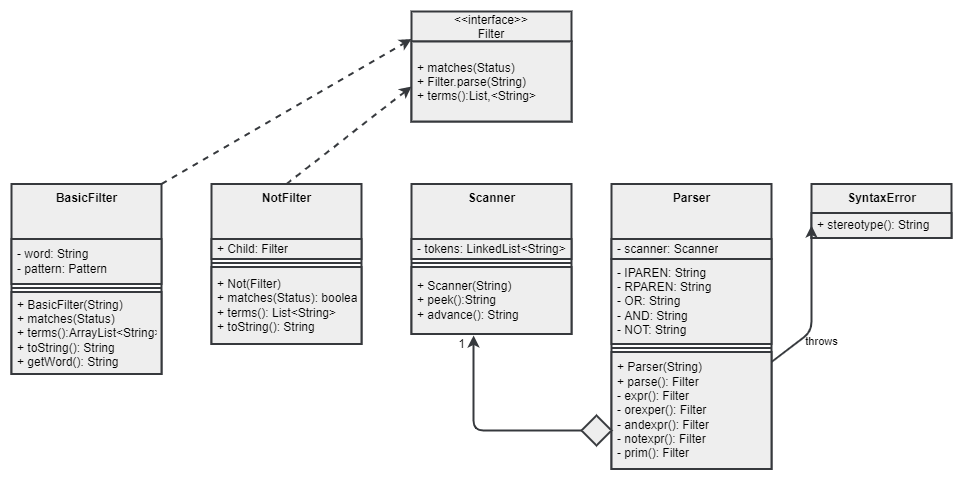

The diagram above was exported from draw.io. Its source (the exported page's mxGraphModel, read from the mxfile embedded in the PNG):
<mxGraphModel dx="706" dy="670" grid="1" gridSize="10" guides="1" tooltips="1" connect="1" arrows="1" fold="1" page="1" pageScale="1" pageWidth="1100" pageHeight="850" background="#FFFFFF" math="0" shadow="0">
  <root>
    <mxCell id="0" />
    <mxCell id="1" parent="0" />
    <mxCell id="2" value="&lt;&lt;interface&gt;&gt;&#10;Filter" style="swimlane;fontStyle=0;childLayout=stackLayout;horizontal=1;startSize=30;horizontalStack=0;resizeParent=1;resizeParentMax=0;resizeLast=0;collapsible=1;marginBottom=0;fillColor=#eeeeee;strokeColor=#36393d;strokeWidth=2;labelBackgroundColor=none;fontColor=#000000;" parent="1" vertex="1">
      <mxGeometry x="500" y="140" width="160" height="110" as="geometry" />
    </mxCell>
    <mxCell id="3" value="+ matches(Status)&#10;+ Filter.parse(String)&#10;+ terms():List,&lt;String&gt;" style="text;strokeColor=#36393d;fillColor=#eeeeee;align=left;verticalAlign=middle;spacingLeft=4;spacingRight=4;overflow=hidden;points=[[0,0.5],[1,0.5]];portConstraint=eastwest;rotatable=0;strokeWidth=2;labelBackgroundColor=none;fontColor=#000000;" parent="2" vertex="1">
      <mxGeometry y="30" width="160" height="80" as="geometry" />
    </mxCell>
    <mxCell id="62" style="edgeStyle=none;html=1;exitX=1;exitY=0;exitDx=0;exitDy=0;entryX=0;entryY=0.25;entryDx=0;entryDy=0;fontColor=#000000;dashed=1;fillColor=#eeeeee;strokeColor=#36393d;strokeWidth=2;labelBackgroundColor=none;" parent="1" source="29" target="2" edge="1">
      <mxGeometry relative="1" as="geometry" />
    </mxCell>
    <mxCell id="29" value="&lt;b&gt;BasicFilter&lt;/b&gt;&lt;br&gt;" style="swimlane;fontStyle=0;align=center;verticalAlign=top;childLayout=stackLayout;horizontal=1;startSize=55;horizontalStack=0;resizeParent=1;resizeParentMax=0;resizeLast=0;collapsible=0;marginBottom=0;html=1;fillColor=#eeeeee;strokeColor=#36393d;strokeWidth=2;labelBackgroundColor=none;fontColor=#000000;" parent="1" vertex="1">
      <mxGeometry x="100" y="312.5" width="150" height="190" as="geometry" />
    </mxCell>
    <mxCell id="31" value="- word: String&lt;br&gt;- pattern: Pattern" style="text;html=1;strokeColor=#36393d;fillColor=#eeeeee;align=left;verticalAlign=middle;spacingLeft=4;spacingRight=4;overflow=hidden;rotatable=0;points=[[0,0.5],[1,0.5]];portConstraint=eastwest;strokeWidth=2;labelBackgroundColor=none;fontColor=#000000;" parent="29" vertex="1">
      <mxGeometry y="55" width="150" height="45" as="geometry" />
    </mxCell>
    <mxCell id="34" value="" style="line;strokeWidth=2;fillColor=#eeeeee;align=left;verticalAlign=middle;spacingTop=-1;spacingLeft=3;spacingRight=3;rotatable=0;labelPosition=right;points=[];portConstraint=eastwest;strokeColor=#36393d;labelBackgroundColor=none;fontColor=#000000;" parent="29" vertex="1">
      <mxGeometry y="100" width="150" height="8" as="geometry" />
    </mxCell>
    <mxCell id="36" value="+ BasicFilter(String)&lt;br&gt;+ matches(Status)&lt;br&gt;+ terms():ArrayList&amp;lt;String&amp;gt;&lt;br&gt;+ toString(): String&lt;br&gt;+ getWord(): String" style="text;html=1;strokeColor=#36393d;fillColor=#eeeeee;align=left;verticalAlign=middle;spacingLeft=4;spacingRight=4;overflow=hidden;rotatable=0;points=[[0,0.5],[1,0.5]];portConstraint=eastwest;strokeWidth=2;labelBackgroundColor=none;fontColor=#000000;" parent="29" vertex="1">
      <mxGeometry y="108" width="150" height="82" as="geometry" />
    </mxCell>
    <mxCell id="37" value="&lt;b&gt;Parser&lt;/b&gt;" style="swimlane;fontStyle=0;align=center;verticalAlign=top;childLayout=stackLayout;horizontal=1;startSize=55;horizontalStack=0;resizeParent=1;resizeParentMax=0;resizeLast=0;collapsible=0;marginBottom=0;html=1;fillColor=#eeeeee;strokeColor=#36393d;strokeWidth=2;labelBackgroundColor=none;fontColor=#000000;" parent="1" vertex="1">
      <mxGeometry x="700" y="312.5" width="160" height="285" as="geometry" />
    </mxCell>
    <mxCell id="39" value="- scanner: Scanner" style="text;html=1;strokeColor=#36393d;fillColor=#eeeeee;align=left;verticalAlign=middle;spacingLeft=4;spacingRight=4;overflow=hidden;rotatable=0;points=[[0,0.5],[1,0.5]];portConstraint=eastwest;strokeWidth=2;labelBackgroundColor=none;fontColor=#000000;" parent="37" vertex="1">
      <mxGeometry y="55" width="160" height="20" as="geometry" />
    </mxCell>
    <mxCell id="40" value="- IPAREN: String&lt;br&gt;- RPAREN: String&lt;br&gt;- OR: String&lt;br&gt;- AND: String&lt;br&gt;- NOT: String" style="text;html=1;strokeColor=#36393d;fillColor=#eeeeee;align=left;verticalAlign=middle;spacingLeft=4;spacingRight=4;overflow=hidden;rotatable=0;points=[[0,0.5],[1,0.5]];portConstraint=eastwest;strokeWidth=2;labelBackgroundColor=none;fontColor=#000000;" parent="37" vertex="1">
      <mxGeometry y="75" width="160" height="85" as="geometry" />
    </mxCell>
    <mxCell id="41" value="" style="line;strokeWidth=2;fillColor=#eeeeee;align=left;verticalAlign=middle;spacingTop=-1;spacingLeft=3;spacingRight=3;rotatable=0;labelPosition=right;points=[];portConstraint=eastwest;strokeColor=#36393d;labelBackgroundColor=none;fontColor=#000000;" parent="37" vertex="1">
      <mxGeometry y="160" width="160" height="8" as="geometry" />
    </mxCell>
    <mxCell id="67" value="+ Parser(String)&lt;br&gt;+ parse(): Filter&lt;br&gt;- expr(): Filter&lt;br&gt;- orexper(): Filter&lt;br&gt;- andexpr(): Filter&lt;br&gt;- notexpr(): Filter&lt;br&gt;- prim(): Filter" style="text;html=1;strokeColor=#36393d;fillColor=#eeeeee;align=left;verticalAlign=middle;spacingLeft=4;spacingRight=4;overflow=hidden;rotatable=0;points=[[0,0.5],[1,0.5]];portConstraint=eastwest;strokeWidth=2;labelBackgroundColor=none;fontColor=#000000;" parent="37" vertex="1">
      <mxGeometry y="168" width="160" height="117" as="geometry" />
    </mxCell>
    <mxCell id="63" style="edgeStyle=none;html=1;exitX=0.5;exitY=0;exitDx=0;exitDy=0;entryX=0;entryY=0.5;entryDx=0;entryDy=0;fontColor=#000000;dashed=1;fillColor=#eeeeee;strokeColor=#36393d;strokeWidth=2;labelBackgroundColor=none;" parent="1" source="44" edge="1">
      <mxGeometry relative="1" as="geometry">
        <mxPoint x="500" y="215" as="targetPoint" />
      </mxGeometry>
    </mxCell>
    <mxCell id="44" value="&lt;b&gt;NotFilter&lt;/b&gt;" style="swimlane;fontStyle=0;align=center;verticalAlign=top;childLayout=stackLayout;horizontal=1;startSize=55;horizontalStack=0;resizeParent=1;resizeParentMax=0;resizeLast=0;collapsible=0;marginBottom=0;html=1;fillColor=#eeeeee;strokeColor=#36393d;strokeWidth=2;labelBackgroundColor=none;fontColor=#000000;" parent="1" vertex="1">
      <mxGeometry x="300" y="312.5" width="150" height="160" as="geometry" />
    </mxCell>
    <mxCell id="46" value="+ Child: Filter" style="text;html=1;strokeColor=#36393d;fillColor=#eeeeee;align=left;verticalAlign=middle;spacingLeft=4;spacingRight=4;overflow=hidden;rotatable=0;points=[[0,0.5],[1,0.5]];portConstraint=eastwest;strokeWidth=2;labelBackgroundColor=none;fontColor=#000000;" parent="44" vertex="1">
      <mxGeometry y="55" width="150" height="20" as="geometry" />
    </mxCell>
    <mxCell id="48" value="" style="line;strokeWidth=2;fillColor=#eeeeee;align=left;verticalAlign=middle;spacingTop=-1;spacingLeft=3;spacingRight=3;rotatable=0;labelPosition=right;points=[];portConstraint=eastwest;strokeColor=#36393d;labelBackgroundColor=none;fontColor=#000000;" parent="44" vertex="1">
      <mxGeometry y="75" width="150" height="8" as="geometry" />
    </mxCell>
    <mxCell id="50" value="+ Not(Filter)&lt;br&gt;+ matches(Status): boolean&lt;br&gt;+ terms(): List&amp;lt;String&amp;gt;&lt;br&gt;+ toString(): String" style="text;html=1;strokeColor=#36393d;fillColor=#eeeeee;align=left;verticalAlign=middle;spacingLeft=4;spacingRight=4;overflow=hidden;rotatable=0;points=[[0,0.5],[1,0.5]];portConstraint=eastwest;strokeWidth=2;labelBackgroundColor=none;fontColor=#000000;" parent="44" vertex="1">
      <mxGeometry y="83" width="150" height="77" as="geometry" />
    </mxCell>
    <mxCell id="51" value="&lt;b&gt;Scanner&lt;/b&gt;" style="swimlane;fontStyle=0;align=center;verticalAlign=top;childLayout=stackLayout;horizontal=1;startSize=55;horizontalStack=0;resizeParent=1;resizeParentMax=0;resizeLast=0;collapsible=0;marginBottom=0;html=1;fillColor=#eeeeee;strokeColor=#36393d;strokeWidth=2;labelBackgroundColor=none;fontColor=#000000;" parent="1" vertex="1">
      <mxGeometry x="500" y="312.5" width="160" height="150" as="geometry" />
    </mxCell>
    <mxCell id="53" value="- tokens: LinkedList&amp;lt;String&amp;gt;" style="text;html=1;strokeColor=#36393d;fillColor=#eeeeee;align=left;verticalAlign=middle;spacingLeft=4;spacingRight=4;overflow=hidden;rotatable=0;points=[[0,0.5],[1,0.5]];portConstraint=eastwest;strokeWidth=2;labelBackgroundColor=none;fontColor=#000000;" parent="51" vertex="1">
      <mxGeometry y="55" width="160" height="20" as="geometry" />
    </mxCell>
    <mxCell id="54" value="" style="line;strokeWidth=2;fillColor=#eeeeee;align=left;verticalAlign=middle;spacingTop=-1;spacingLeft=3;spacingRight=3;rotatable=0;labelPosition=right;points=[];portConstraint=eastwest;strokeColor=#36393d;labelBackgroundColor=none;fontColor=#000000;" parent="51" vertex="1">
      <mxGeometry y="75" width="160" height="8" as="geometry" />
    </mxCell>
    <mxCell id="56" value="+ Scanner(String)&lt;br&gt;+ peek():String&lt;br&gt;+ advance(): String" style="text;html=1;strokeColor=#36393d;fillColor=#eeeeee;align=left;verticalAlign=middle;spacingLeft=4;spacingRight=4;overflow=hidden;rotatable=0;points=[[0,0.5],[1,0.5]];portConstraint=eastwest;strokeWidth=2;labelBackgroundColor=none;fontColor=#000000;" parent="51" vertex="1">
      <mxGeometry y="83" width="160" height="67" as="geometry" />
    </mxCell>
    <mxCell id="57" value="SyntaxError" style="swimlane;fontStyle=1;align=center;verticalAlign=middle;childLayout=stackLayout;horizontal=1;startSize=29;horizontalStack=0;resizeParent=1;resizeParentMax=0;resizeLast=0;collapsible=0;marginBottom=0;html=1;fillColor=#eeeeee;strokeColor=#36393d;strokeWidth=2;labelBackgroundColor=none;fontColor=#000000;" parent="1" vertex="1">
      <mxGeometry x="900" y="312.5" width="140" height="54" as="geometry" />
    </mxCell>
    <mxCell id="59" value="+ stereotype(): String" style="text;html=1;strokeColor=#36393d;fillColor=#eeeeee;align=left;verticalAlign=middle;spacingLeft=4;spacingRight=4;overflow=hidden;rotatable=0;points=[[0,0.5],[1,0.5]];portConstraint=eastwest;strokeWidth=2;labelBackgroundColor=none;fontColor=#000000;" parent="57" vertex="1">
      <mxGeometry y="29" width="140" height="25" as="geometry" />
    </mxCell>
    <mxCell id="60" value="throws" style="edgeStyle=none;html=1;exitX=1;exitY=0.5;exitDx=0;exitDy=0;entryX=0;entryY=0.5;entryDx=0;entryDy=0;fontColor=#000000;fillColor=#eeeeee;strokeColor=#36393d;strokeWidth=2;labelBackgroundColor=none;" parent="1" target="59" edge="1">
      <mxGeometry x="-0.3564" y="-14" relative="1" as="geometry">
        <mxPoint x="860" y="490.5" as="sourcePoint" />
        <Array as="points">
          <mxPoint x="900" y="460" />
        </Array>
        <mxPoint x="-4" y="10" as="offset" />
      </mxGeometry>
    </mxCell>
    <mxCell id="73" style="edgeStyle=none;html=1;exitX=1;exitY=0.5;exitDx=0;exitDy=0;entryX=0.388;entryY=1.022;entryDx=0;entryDy=0;entryPerimeter=0;fillColor=#eeeeee;strokeColor=#36393d;strokeWidth=2;fontColor=#000000;labelBackgroundColor=none;" parent="1" source="71" target="56" edge="1">
      <mxGeometry relative="1" as="geometry">
        <mxPoint x="590" y="559" as="targetPoint" />
        <Array as="points">
          <mxPoint x="562" y="559" />
        </Array>
      </mxGeometry>
    </mxCell>
    <mxCell id="71" value="" style="rhombus;fillColor=#eeeeee;strokeColor=#36393d;strokeWidth=2;labelBackgroundColor=none;fontColor=#000000;" parent="1" vertex="1">
      <mxGeometry x="670" y="544" width="30" height="30" as="geometry" />
    </mxCell>
    <mxCell id="74" value="1" style="text;html=1;align=center;verticalAlign=middle;resizable=0;points=[];autosize=1;strokeColor=none;fillColor=none;strokeWidth=2;labelBackgroundColor=none;fontColor=#000000;" parent="1" vertex="1">
      <mxGeometry x="540" y="462.5" width="20" height="20" as="geometry" />
    </mxCell>
  </root>
</mxGraphModel>